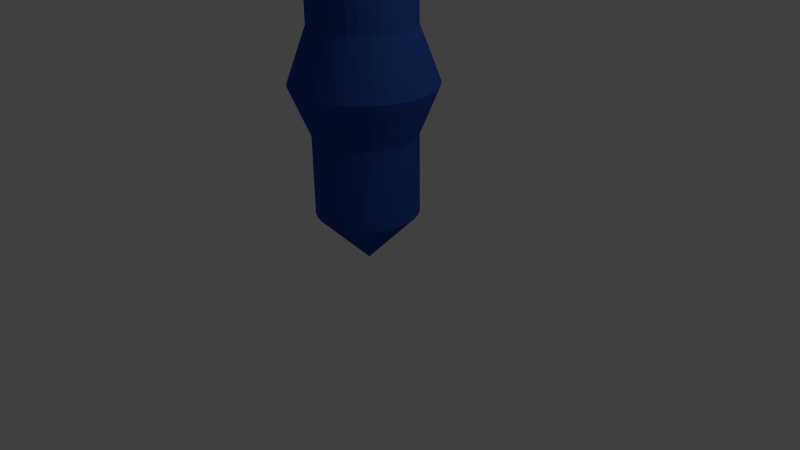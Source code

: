 # Source: Kreisel_blau.blend  (saved by Blender 2.72.0; exported with 4.5.12 LTS)
import bpy
from mathutils import Matrix  # noqa: F401  (used for matrix-valued properties, if any)

bpy.ops.wm.read_factory_settings(use_empty=True)
scene = bpy.context.scene
scene.name = 'Scene'

# ---- collections
col_collection_1 = bpy.data.collections.new('Collection 1'); scene.collection.children.link(col_collection_1)
col_platte = bpy.data.collections.new('platte')  # instanced only; not linked into the scene
col_platteblau = bpy.data.collections.new('platteblau')  # instanced only; not linked into the scene

# ---- materials (node trees are filled in below, after node groups)
mat_material = bpy.data.materials.new('Material')
mat_material.alpha_threshold = 0.0
mat_material.use_transparent_shadow = False
mat_material.diffuse_color = (0.028, 0.079, 0.376, 1.0)
mat_material.roughness = 0.5

# ---- material node trees

# ---- world
world_world = bpy.data.worlds.new('World'); scene.world = world_world
world_world.color = (0.05088, 0.05088, 0.05088)
world_world.use_sun_shadow = False
world_world.sun_shadow_jitter_overblur = 0.0
world_world.cycles.sampling_method = 'MANUAL'
world_world.cycles.sample_map_resolution = 256

# ---- cameras
cam_camera = bpy.data.cameras.new('Camera')
cam_camera.clip_end = 100.0
cam_camera.lens = 35.0
cam_camera.sensor_width = 32.0
cam_camera.sensor_height = 18.0
cam_camera.ortho_scale = 7.314
cam_camera.dof.focus_distance = 0.0
cam_camera.dof.aperture_fstop = 128.0

# ---- lights
light_lamp = bpy.data.lights.new('Lamp', 'POINT')
light_lamp.transmission_factor = 0.0
light_lamp.cutoff_distance = 30.0
light_lamp.energy = 100.0
light_lamp.shadow_buffer_clip_start = 1.001
light_lamp.shadow_soft_size = 0.1
light_lamp.shadow_maximum_resolution = 0.006
light_lamp.use_absolute_resolution = True
light_lamp.cycles.use_multiple_importance_sampling = False

# ---- meshes
me_cylinder = bpy.data.meshes.new('Cylinder')
me_cylinder.from_pydata([(0.0, 0.0, -1.15), (0.0, 0.0, 1.0), (0.0, 0.0, -1.15), (0.0, 0.0, 1.0), (0.0, 0.0, -1.15), (0.0, 0.0, 1.0), (0.0, 0.0, -1.15), (0.0, 0.0, 1.0), (0.0, 0.0, -1.15), (0.0, 0.0, 1.0), (0.0, 0.0, -1.15), (0.0, 0.0, 1.0), (0.0, 0.0, -1.15), (0.0, 0.0, 1.0), (0.0, 0.0, -1.15), (0.0, 0.0, 1.0), (0.0, 7.55e-08, -1.15), (0.0, 7.55e-08, 1.0), (0.0, 0.0, -1.15), (0.0, 0.0, 1.0), (0.0, 0.0, -1.15), (0.0, 0.0, 1.0), (0.0, 0.0, -1.15), (0.0, 0.0, 1.0), (0.0, 0.0, -1.15), (0.0, 0.0, 1.0), (0.0, 0.0, -1.15), (0.0, 0.0, 1.0), (0.0, 0.0, -1.15), (0.0, 0.0, 1.0), (0.0, 0.0, -1.15), (0.0, 0.0, 1.0), (0.0, 0.0, -1.15), (0.0, 0.0, 1.0), (0.0, 0.0, -1.15), (0.0, 0.0, 1.0), (0.0, 0.0, -1.15), (0.0, 0.0, 1.0), (0.0, 0.0, -1.15), (0.0, 0.0, 1.0), (0.0, 0.0, -1.15), (0.0, 0.0, 1.0), (0.0, 0.0, -1.15), (0.0, 0.0, 1.0), (0.0, 0.0, -1.15), (0.0, 0.0, 1.0), (0.0, 0.0, -1.15), (0.0, 0.0, 1.0), (0.0, 0.0, -1.15), (0.0, 0.0, 1.0), (0.0, 0.0, -1.15), (0.0, 0.0, 1.0), (0.0, 0.0, -1.15), (0.0, 0.0, 1.0), (0.0, 0.0, -1.15), (0.0, 0.0, 1.0), (0.0, 0.0, -1.15), (0.0, 0.0, 1.0), (0.0, 0.0, -1.15), (0.0, 0.0, 1.0), (0.0, 0.0, -1.15), (0.0, 0.0, 1.0), (0.0, 0.0, -1.15), (0.0, 0.0, 1.0), (0.0, 1.0, -0.7458), (0.1951, 0.9808, -0.7458), (0.3827, 0.9239, -0.7458), (0.5556, 0.8315, -0.7458), (0.7071, 0.7071, -0.7458), (0.8315, 0.5556, -0.7458), (0.9239, 0.3827, -0.7458), (0.9808, 0.1951, -0.7458), (1.0, 7.55e-08, -0.7458), (0.9808, -0.1951, -0.7458), (0.9239, -0.3827, -0.7458), (0.8315, -0.5556, -0.7458), (0.7071, -0.7071, -0.7458), (0.5556, -0.8315, -0.7458), (0.3827, -0.9239, -0.7458), (0.1951, -0.9808, -0.7458), (-3.258e-07, -1.0, -0.7458), (-0.1951, -0.9808, -0.7458), (-0.3827, -0.9239, -0.7458), (-0.5556, -0.8315, -0.7458), (-0.7071, -0.7071, -0.7458), (-0.8315, -0.5556, -0.7458), (-0.9239, -0.3827, -0.7458), (-0.9808, -0.1951, -0.7458), (-1.0, 9.656e-07, -0.7458), (-0.9808, 0.1951, -0.7458), (-0.9239, 0.3827, -0.7458), (-0.8315, 0.5556, -0.7458), (-0.7071, 0.7071, -0.7458), (-0.5556, 0.8315, -0.7458), (-0.3827, 0.9239, -0.7458), (-0.1951, 0.9808, -0.7458), (0.0, 1.0, 0.7875), (0.1951, 0.9808, 0.7875), (0.3827, 0.9239, 0.7875), (0.5556, 0.8315, 0.7875), (0.7071, 0.7071, 0.7875), (0.8315, 0.5556, 0.7875), (0.9239, 0.3827, 0.7875), (0.9808, 0.1951, 0.7875), (1.0, 7.55e-08, 0.7875), (0.9808, -0.1951, 0.7875), (0.9239, -0.3827, 0.7875), (0.8315, -0.5556, 0.7875), (0.7071, -0.7071, 0.7875), (0.5556, -0.8315, 0.7875), (0.3827, -0.9239, 0.7875), (0.1951, -0.9808, 0.7875), (-3.258e-07, -1.0, 0.7875), (-0.1951, -0.9808, 0.7875), (-0.3827, -0.9239, 0.7875), (-0.5556, -0.8315, 0.7875), (-0.7071, -0.7071, 0.7875), (-0.8315, -0.5556, 0.7875), (-0.9239, -0.3827, 0.7875), (-0.9808, -0.1951, 0.7875), (-1.0, 9.656e-07, 0.7875), (-0.9808, 0.1951, 0.7875), (-0.9239, 0.3827, 0.7875), (-0.8315, 0.5556, 0.7875), (-0.7071, 0.7071, 0.7875), (-0.5556, 0.8315, 0.7875), (-0.3827, 0.9239, 0.7875), (-0.1951, 0.9808, 0.7875), (0.1951, 0.9808, 0.4663), (0.3827, 0.9239, 0.4663), (0.5556, 0.8315, 0.4663), (0.7071, 0.7071, 0.4663), (0.8315, 0.5556, 0.4663), (0.9239, 0.3827, 0.4663), (0.9808, 0.1951, 0.4663), (1.0, 7.55e-08, 0.4663), (0.9808, -0.1951, 0.4663), (0.9239, -0.3827, 0.4663), (0.8315, -0.5556, 0.4663), (0.7071, -0.7071, 0.4663), (0.5556, -0.8315, 0.4663), (0.3827, -0.9239, 0.4663), (0.1951, -0.9808, 0.4663), (-3.258e-07, -1.0, 0.4663), (-0.1951, -0.9808, 0.4663), (-0.3827, -0.9239, 0.4663), (-0.5556, -0.8315, 0.4663), (-0.7071, -0.7071, 0.4663), (-0.8315, -0.5556, 0.4663), (-0.9239, -0.3827, 0.4663), (-0.9808, -0.1951, 0.4663), (-1.0, 9.656e-07, 0.4663), (-0.9808, 0.1951, 0.4663), (-0.9239, 0.3827, 0.4663), (-0.8315, 0.5556, 0.4663), (-0.7071, 0.7071, 0.4663), (-0.5556, 0.8315, 0.4663), (-0.3827, 0.9239, 0.4663), (-0.1951, 0.9808, 0.4663), (0.0, 1.0, 0.4663), (0.0, 0.0, -1.15), (0.0, 0.0, -1.15), (0.0, 0.0, -1.15), (0.0, 0.0, -1.15), (0.1951, 0.9808, 0.05289), (0.3827, 0.9239, 0.05289), (0.5556, 0.8315, 0.05289), (0.7071, 0.7071, 0.05289), (0.8315, 0.5556, 0.05289), (0.9239, 0.3827, 0.05289), (0.9808, 0.1951, 0.05289), (1.0, 7.55e-08, 0.05289), (0.9808, -0.1951, 0.05289), (0.9239, -0.3827, 0.05289), (0.8315, -0.5556, 0.05289), (0.7071, -0.7071, 0.05289), (0.5556, -0.8315, 0.05289), (0.3827, -0.9239, 0.05289), (0.1951, -0.9808, 0.05289), (-3.258e-07, -1.0, 0.05289), (-0.1951, -0.9808, 0.05289), (-0.3827, -0.9239, 0.05289), (-0.5556, -0.8315, 0.05289), (-0.7071, -0.7071, 0.05289), (-0.8315, -0.5556, 0.05289), (-0.9239, -0.3827, 0.05289), (-0.9808, -0.1951, 0.05289), (-1.0, 9.656e-07, 0.05289), (-0.9808, 0.1951, 0.05289), (-0.9239, 0.3827, 0.05289), (-0.8315, 0.5556, 0.05289), (-0.7071, 0.7071, 0.05289), (-0.5556, 0.8315, 0.05289), (-0.3827, 0.9239, 0.05289), (-0.1951, 0.9808, 0.05289), (0.0, 1.0, 0.05289), (-4.706e-08, 1.396, 0.2686), (0.2724, 1.369, 0.2686), (0.5343, 1.29, 0.2686), (0.7757, 1.161, 0.2686), (0.9873, 0.9873, 0.2686), (1.161, 0.7757, 0.2686), (1.29, 0.5343, 0.2686), (1.369, 0.2724, 0.2686), (1.396, -7.518e-09, 0.2686), (1.369, -0.2724, 0.2686), (1.29, -0.5343, 0.2686), (1.161, -0.7757, 0.2686), (0.9873, -0.9873, 0.2686), (0.7757, -1.161, 0.2686), (0.5343, -1.29, 0.2686), (0.2724, -1.369, 0.2686), (-5.02e-07, -1.396, 0.2686), (-0.2724, -1.369, 0.2686), (-0.5343, -1.29, 0.2686), (-0.7757, -1.161, 0.2686), (-0.9873, -0.9873, 0.2686), (-1.161, -0.7757, 0.2686), (-1.29, -0.5343, 0.2686), (-1.369, -0.2724, 0.2686), (-1.396, 1.235e-06, 0.2686), (-1.369, 0.2724, 0.2686), (-1.29, 0.5343, 0.2686), (-1.161, 0.7757, 0.2686), (-0.9873, 0.9873, 0.2686), (-0.7757, 1.161, 0.2686), (-0.5343, 1.29, 0.2686), (-0.2724, 1.369, 0.2686)], [(24, 160), (160, 161), (161, 162), (162, 163)], [(96, 1, 3, 97), (97, 3, 5, 98), (98, 5, 7, 99), (99, 7, 9, 100), (100, 9, 11, 101), (101, 11, 13, 102), (102, 13, 15, 103), (103, 15, 17, 104), (104, 17, 19, 105), (105, 19, 21, 106), (106, 21, 23, 107), (107, 23, 25, 108), (108, 25, 27, 109), (109, 27, 29, 110), (110, 29, 31, 111), (111, 31, 33, 112), (112, 33, 35, 113), (113, 35, 37, 114), (114, 37, 39, 115), (115, 39, 41, 116), (116, 41, 43, 117), (117, 43, 45, 118), (118, 45, 47, 119), (119, 47, 49, 120), (120, 49, 51, 121), (121, 51, 53, 122), (122, 53, 55, 123), (123, 55, 57, 124), (124, 57, 59, 125), (125, 59, 61, 126), (3, 1, 63, 61, 59, 57, 55, 53, 51, 49, 47, 45, 43, 41, 39, 37, 35, 33, 31, 29, 27, 25, 23, 21, 19, 17, 15, 13, 11, 9, 7, 5), (127, 63, 1, 96), (126, 61, 63, 127), (0, 2, 4, 6, 8, 10, 12, 14, 16, 18, 20, 22, 24, 26, 28, 30, 32, 34, 36, 38, 40, 42, 44, 46, 48, 50, 52, 54, 56, 58, 60, 62), (0, 64, 65, 2), (2, 65, 66, 4), (4, 66, 67, 6), (6, 67, 68, 8), (8, 68, 69, 10), (10, 69, 70, 12), (12, 70, 71, 14), (14, 71, 72, 16), (16, 72, 73, 18), (18, 73, 74, 20), (20, 74, 75, 22), (22, 75, 76, 24), (24, 76, 77, 26), (26, 77, 78, 28), (28, 78, 79, 30), (30, 79, 80, 32), (32, 80, 81, 34), (34, 81, 82, 36), (36, 82, 83, 38), (38, 83, 84, 40), (40, 84, 85, 42), (42, 85, 86, 44), (44, 86, 87, 46), (46, 87, 88, 48), (48, 88, 89, 50), (50, 89, 90, 52), (52, 90, 91, 54), (54, 91, 92, 56), (56, 92, 93, 58), (58, 93, 94, 60), (62, 95, 64, 0), (60, 94, 95, 62), (159, 96, 97, 128), (128, 97, 98, 129), (129, 98, 99, 130), (130, 99, 100, 131), (131, 100, 101, 132), (132, 101, 102, 133), (133, 102, 103, 134), (134, 103, 104, 135), (135, 104, 105, 136), (136, 105, 106, 137), (137, 106, 107, 138), (138, 107, 108, 139), (139, 108, 109, 140), (140, 109, 110, 141), (141, 110, 111, 142), (142, 111, 112, 143), (143, 112, 113, 144), (144, 113, 114, 145), (145, 114, 115, 146), (146, 115, 116, 147), (147, 116, 117, 148), (148, 117, 118, 149), (149, 118, 119, 150), (150, 119, 120, 151), (151, 120, 121, 152), (152, 121, 122, 153), (153, 122, 123, 154), (154, 123, 124, 155), (155, 124, 125, 156), (156, 125, 126, 157), (158, 127, 96, 159), (157, 126, 127, 158), (196, 159, 128, 197), (197, 128, 129, 198), (198, 129, 130, 199), (199, 130, 131, 200), (200, 131, 132, 201), (201, 132, 133, 202), (202, 133, 134, 203), (203, 134, 135, 204), (204, 135, 136, 205), (205, 136, 137, 206), (206, 137, 138, 207), (207, 138, 139, 208), (208, 139, 140, 209), (209, 140, 141, 210), (210, 141, 142, 211), (211, 142, 143, 212), (212, 143, 144, 213), (213, 144, 145, 214), (214, 145, 146, 215), (215, 146, 147, 216), (216, 147, 148, 217), (217, 148, 149, 218), (218, 149, 150, 219), (219, 150, 151, 220), (220, 151, 152, 221), (221, 152, 153, 222), (222, 153, 154, 223), (223, 154, 155, 224), (224, 155, 156, 225), (225, 156, 157, 226), (227, 158, 159, 196), (226, 157, 158, 227), (64, 195, 164, 65), (65, 164, 165, 66), (66, 165, 166, 67), (67, 166, 167, 68), (68, 167, 168, 69), (69, 168, 169, 70), (70, 169, 170, 71), (71, 170, 171, 72), (72, 171, 172, 73), (73, 172, 173, 74), (74, 173, 174, 75), (75, 174, 175, 76), (76, 175, 176, 77), (77, 176, 177, 78), (78, 177, 178, 79), (79, 178, 179, 80), (80, 179, 180, 81), (81, 180, 181, 82), (82, 181, 182, 83), (83, 182, 183, 84), (84, 183, 184, 85), (85, 184, 185, 86), (86, 185, 186, 87), (87, 186, 187, 88), (88, 187, 188, 89), (89, 188, 189, 90), (90, 189, 190, 91), (91, 190, 191, 92), (92, 191, 192, 93), (93, 192, 193, 94), (95, 194, 195, 64), (94, 193, 194, 95), (195, 196, 197, 164), (164, 197, 198, 165), (165, 198, 199, 166), (166, 199, 200, 167), (167, 200, 201, 168), (168, 201, 202, 169), (169, 202, 203, 170), (170, 203, 204, 171), (171, 204, 205, 172), (172, 205, 206, 173), (173, 206, 207, 174), (174, 207, 208, 175), (175, 208, 209, 176), (176, 209, 210, 177), (177, 210, 211, 178), (178, 211, 212, 179), (179, 212, 213, 180), (180, 213, 214, 181), (181, 214, 215, 182), (182, 215, 216, 183), (183, 216, 217, 184), (184, 217, 218, 185), (185, 218, 219, 186), (186, 219, 220, 187), (187, 220, 221, 188), (188, 221, 222, 189), (189, 222, 223, 190), (190, 223, 224, 191), (191, 224, 225, 192), (192, 225, 226, 193), (194, 227, 196, 195), (193, 226, 227, 194)])
me_cylinder.materials.append(mat_material)
me_cylinder.use_remesh_preserve_volume = False
me_cylinder.use_remesh_preserve_attributes = False
me_cylinder.use_mirror_vertex_groups = False
me_cylinder.update()

# ---- objects
ob_platte_003 = bpy.data.objects.new('platte.003', None)
ob_platte_002 = bpy.data.objects.new('platte.002', None)
ob_platte_001 = bpy.data.objects.new('platte.001', None)
ob_platte = bpy.data.objects.new('platte', None)
ob_platteblau = bpy.data.objects.new('platteblau', None)
ob_cylinder = bpy.data.objects.new('Cylinder', me_cylinder)
ob_lamp = bpy.data.objects.new('Lamp', light_lamp)
ob_camera = bpy.data.objects.new('Camera', cam_camera)

# ---- transforms, parenting, visibility, modifiers, constraints
ob_platte_003.location = (-0.0766, -4.241, 2.181)
ob_platte_003.rotation_euler = (0.0, -0.0, 4.712)
ob_platte_003.scale = (1.16, 1.447, 1.0)
ob_platte_003.empty_image_offset = (0.0, 0.0)
ob_platte_003.show_instancer_for_render = False
ob_platte_003.instance_type = 'COLLECTION'
ob_platte_003.lineart.crease_threshold = 0.0
ob_platte_002.location = (-4.313, 0.09981, 2.181)
ob_platte_002.rotation_euler = (0.0, -0.0, 3.142)
ob_platte_002.scale = (1.16, 1.447, 1.0)
ob_platte_002.empty_image_offset = (0.0, 0.0)
ob_platte_002.show_instancer_for_render = False
ob_platte_002.instance_type = 'COLLECTION'
ob_platte_002.lineart.crease_threshold = 0.0
ob_platte_001.location = (0.03434, 4.099, 2.181)
ob_platte_001.rotation_euler = (0.0, -0.0, 1.571)
ob_platte_001.scale = (1.16, 1.447, 1.0)
ob_platte_001.empty_image_offset = (0.0, 0.0)
ob_platte_001.show_instancer_for_render = False
ob_platte_001.instance_type = 'COLLECTION'
ob_platte_001.lineart.crease_threshold = 0.0
ob_platte.location = (4.154, -0.1873, 2.181)
ob_platte.scale = (1.16, 1.447, 1.0)
ob_platte.empty_image_offset = (0.0, 0.0)
ob_platte.show_instancer_for_render = False
ob_platte.instance_type = 'COLLECTION'
ob_platte.lineart.crease_threshold = 0.0
ob_platteblau.location = (1.065, -0.05199, 2.255)
ob_platteblau.scale = (0.7496, 0.7496, 0.7496)
ob_platteblau.empty_image_offset = (0.0, 0.0)
ob_platteblau.show_instancer_for_render = False
ob_platteblau.instance_type = 'COLLECTION'
ob_platteblau.lineart.crease_threshold = 0.0
ob_cylinder.location = (-0.02718, -0.05199, 3.147)
ob_cylinder.scale = (0.65, 0.65, -3.173)
ob_cylinder.lineart.crease_threshold = 0.0
ob_lamp.location = (4.076, 1.005, 5.904)
ob_lamp.rotation_euler = (0.6503, 0.05522, 1.866)
ob_lamp.lock_rotations_4d = False
ob_lamp.empty_display_type = 'ARROWS'
ob_lamp.color = (0.0, 0.0, 0.0, 0.0)
ob_lamp.lineart.crease_threshold = 0.0
ob_camera.location = (7.481, -6.508, 5.344)
ob_camera.rotation_euler = (1.109, 0.01082, 0.8149)
ob_camera.lock_rotations_4d = False
ob_camera.empty_display_type = 'ARROWS'
ob_camera.color = (0.0, 0.0, 0.0, 0.0)
ob_camera.display_type = 'WIRE'
ob_camera.lineart.crease_threshold = 0.0
ob_platte_003.instance_collection = col_platte
ob_platte_002.instance_collection = col_platte
ob_platte_001.instance_collection = col_platte
ob_platte.instance_collection = col_platte
ob_platteblau.instance_collection = col_platteblau

# ---- collection membership
col_collection_1.objects.link(ob_platte_003)
col_collection_1.objects.link(ob_platte_002)
col_collection_1.objects.link(ob_platte_001)
col_collection_1.objects.link(ob_platte)
col_collection_1.objects.link(ob_platteblau)
col_collection_1.objects.link(ob_cylinder)
col_collection_1.objects.link(ob_lamp)
col_collection_1.objects.link(ob_camera)

# ---- scene / render settings (as saved in the file)
scene.camera = ob_camera
scene.frame_start = 1; scene.frame_end = 250; scene.frame_set(1)
scene.render.engine = 'BLENDER_EEVEE_NEXT'
scene.render.resolution_percentage = 50
scene.render.dither_intensity = 0.0
scene.cycles.use_denoising = False
scene.cycles.samples = 10
scene.cycles.sampling_pattern = 'TABULATED_SOBOL'
scene.cycles.light_sampling_threshold = 0.0
scene.cycles.use_adaptive_sampling = False
scene.cycles.use_light_tree = False
scene.cycles.blur_glossy = 0.0
scene.cycles.pixel_filter_type = 'GAUSSIAN'
scene.cycles.sample_clamp_indirect = 0.0
scene.view_settings.view_transform = 'Standard'
bpy.context.view_layer.update()
